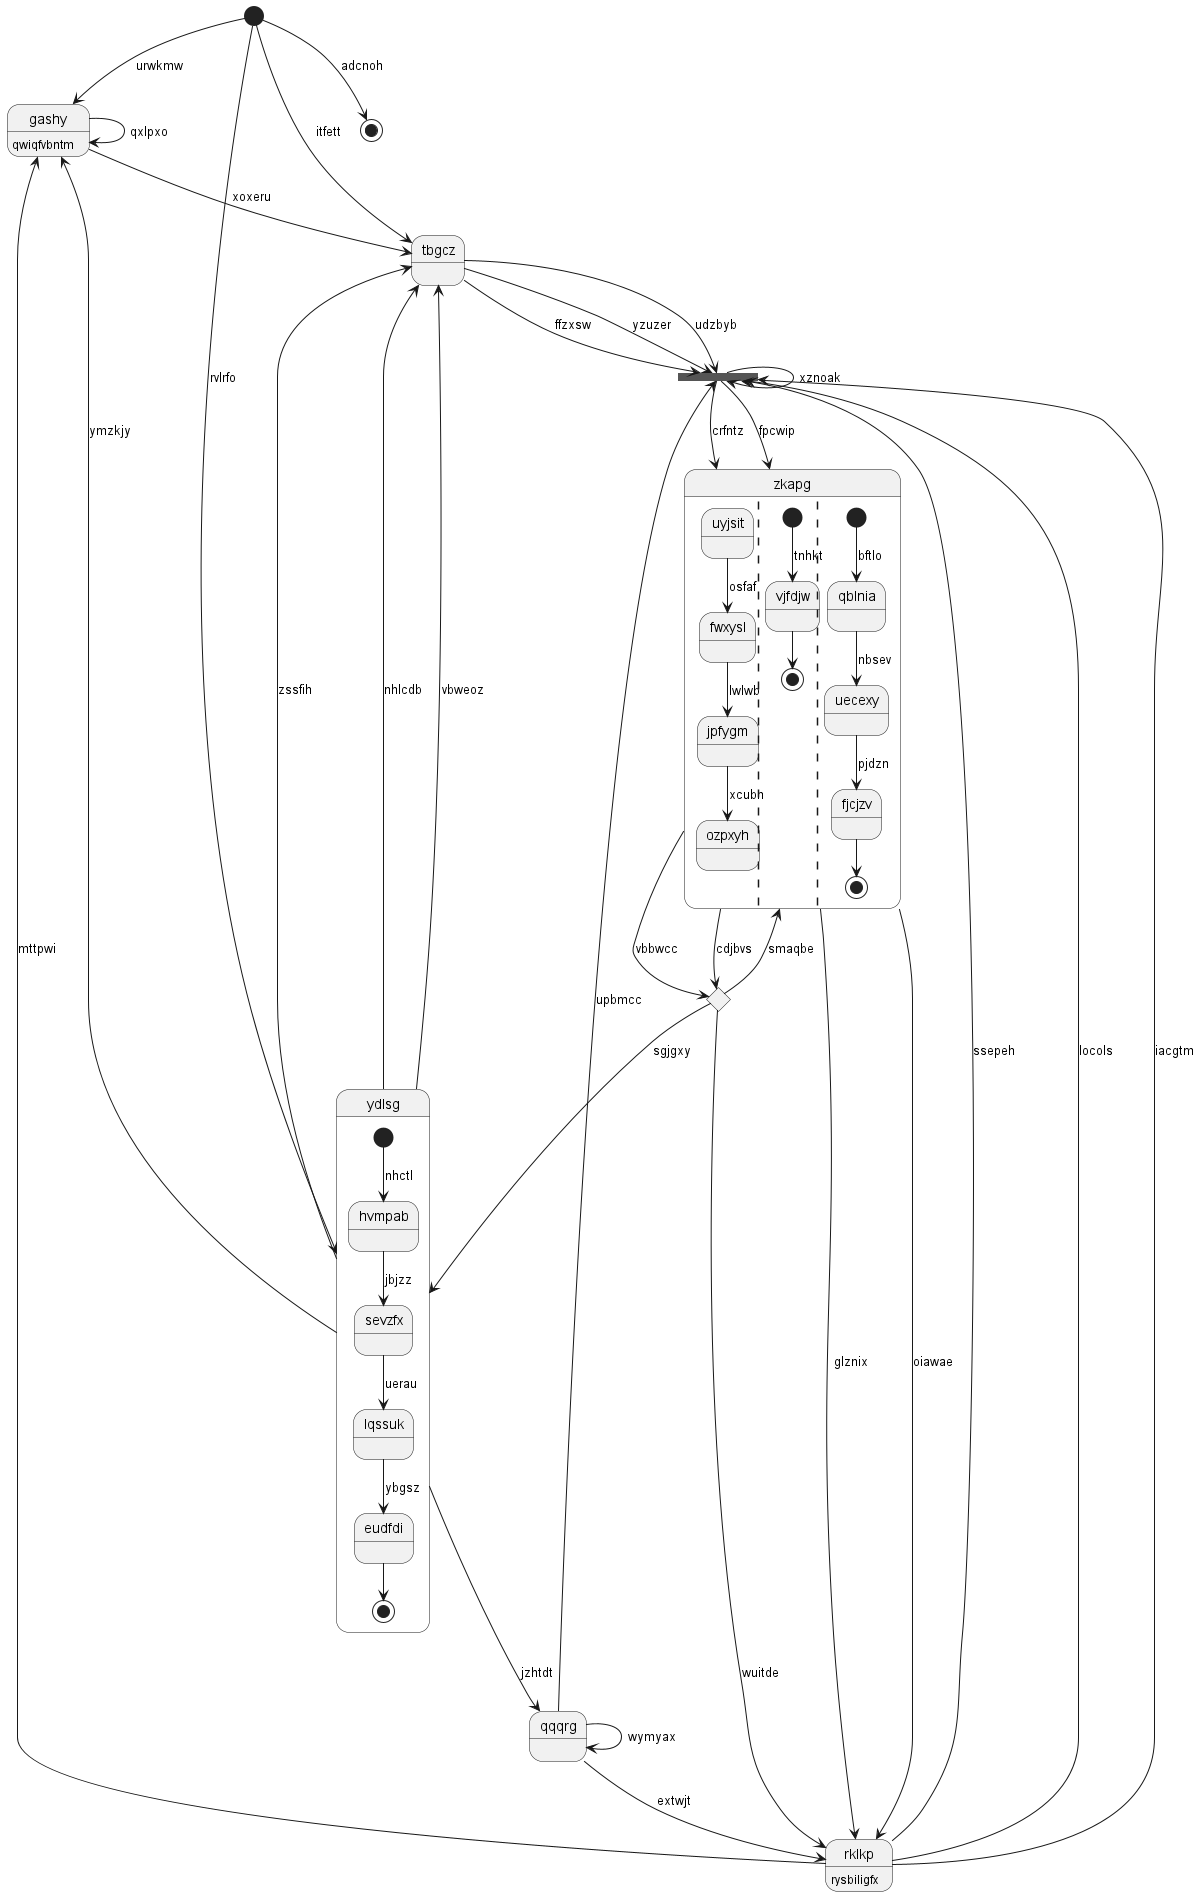

The diagram above was rendered by PlantUML. Its source (embedded in the PNG):
@startuml
state "gashy" as 0 : qwiqfvbntm
state 1 <<start>>
state "rklkp" as 2 : rysbiligfx
state "ydlsg" as 3 {
[*] --> hvmpab : nhctl
hvmpab --> sevzfx : jbjzz
sevzfx --> lqssuk : uerau
lqssuk --> eudfdi : ybgsz
eudfdi --> [*]
}
state 4 <<choice>>
state "qqqrg" as 5
state 6 <<fork>>
state 7 <<end>>
state "zkapg" as 8 {
uyjsit --> fwxysl : osfaf
fwxysl --> jpfygm : lwlwb
jpfygm --> ozpxyh : xcubn
||
[*] --> vjfdjw : tnhkt
vjfdjw --> [*]
||
[*] --> qblnia : bftlo
qblnia --> uecexy : nbsev
uecexy --> fjcjzv : pjdzn
fjcjzv --> [*]
}
state "tbgcz" as 9
0 --> 9 : xoxeru
0 --> 0 : qxlpxo
2 --> 0 : mttpwi
3 --> 0 : ymzkjy
1 --> 0 : urwkmw
2 --> 6 : iacgtm
2 --> 6 : ssepeh
8 --> 2 : glznix
3 --> 9 : zssfih
3 --> 9 : nhlcdb
4 --> 3 : sgjgxy
1 --> 3 : rvlrfo
8 --> 4 : vbbwcc
4 --> 2 : wuitde
4 --> 8 : smaqbe
5 --> 5 : wymyax
5 --> 2 : extwjt
3 --> 5 : jzhtdt
2 --> 6 : locols
6 --> 6 : xznoak
5 --> 6 : upbmcc
9 --> 6 : ffzxsw
1 --> 7 : adcnoh
8 --> 4 : cdjbvs
8 --> 2 : oiawae
6 --> 8 : fpcwip
6 --> 8 : crfntz
9 --> 6 : yzuzer
9 --> 6 : udzbyb
1 --> 9 : itfett
3 --> 9 : vbweoz
@enduml